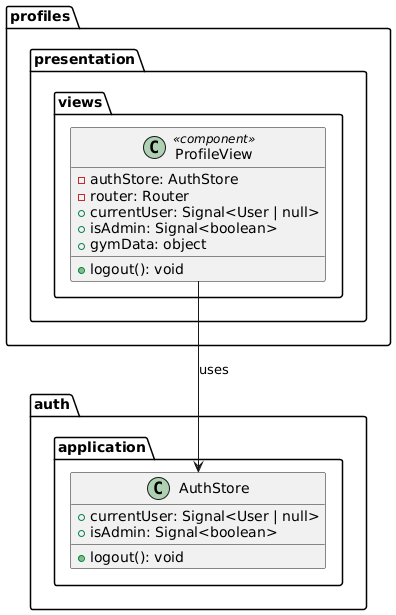

The diagram above was rendered by PlantUML. Its source (embedded in the PNG):
@startuml
package "auth.application" {
  class AuthStore {
    + currentUser: Signal<User | null>
    + isAdmin: Signal<boolean>
    + logout(): void
  }
}

package "profiles.presentation.views" {
  class ProfileView <<component>> {
    - authStore: AuthStore
    - router: Router
    + currentUser: Signal<User | null>
    + isAdmin: Signal<boolean>
    + gymData: object
    + logout(): void
  }
}

ProfileView --> AuthStore : uses
@enduml